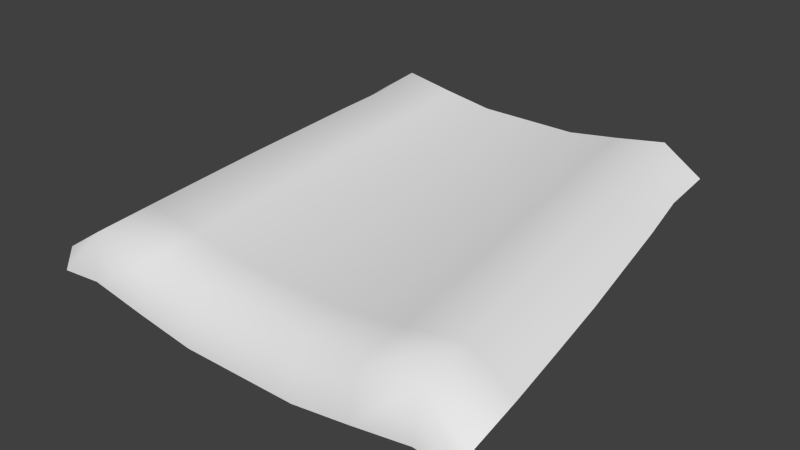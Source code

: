 # Source: roof-clooth.blend  (saved by Blender 2.73.0; exported with 4.5.12 LTS)
import bpy
from mathutils import Matrix  # noqa: F401  (used for matrix-valued properties, if any)

bpy.ops.wm.read_factory_settings(use_empty=True)
scene = bpy.context.scene
scene.name = 'Scene'

# ---- collections
col_collection_1 = bpy.data.collections.new('Collection 1'); scene.collection.children.link(col_collection_1)

# ---- materials (node trees are filled in below, after node groups)
mat_material = bpy.data.materials.new('Material')
mat_material.alpha_threshold = 0.0
mat_material.use_transparent_shadow = False
mat_material.roughness = 0.5

# ---- material node trees

# ---- world
world_world = bpy.data.worlds.new('World'); scene.world = world_world
world_world.color = (0.05088, 0.05088, 0.05088)
world_world.use_sun_shadow = False
world_world.sun_shadow_jitter_overblur = 0.0
world_world.cycles.sampling_method = 'MANUAL'
world_world.cycles.sample_map_resolution = 256

# ---- meshes
me_plane = bpy.data.meshes.new('Plane')
me_plane.from_pydata([(-0.9399, -0.7553, -0.1949), (0.9442, -0.7553, -0.1949), (-0.7879, 0.9284, 0.1004), (0.7916, 0.9284, 0.1004), (-0.8759, 0.02617, -0.01499), (-1.17e-17, -0.7553, -0.2567), (0.88, 0.02617, -0.01499), (7.708e-05, 0.9284, 0.1385), (3.245e-05, 0.02617, 0.02738), (-0.9227, -0.4827, -0.07986), (0.5, -0.7553, -0.2189), (0.8236, 0.4997, 0.04622), (-0.4191, 0.9284, 0.1702), (-0.8198, 0.4997, 0.04622), (-0.5, -0.7553, -0.2189), (0.9269, -0.4827, -0.07986), (0.4192, 0.9284, 0.1702), (6.092e-05, 0.4997, 0.08587), (8.758e-06, -0.4827, -0.03524), (-0.4659, 0.02617, 0.06266), (0.466, 0.02617, 0.06266), (0.4908, -0.4827, 0.00193), (-0.4908, -0.4827, 0.00193), (-0.4361, 0.4997, 0.1189), (0.4362, 0.4997, 0.1189), (-0.9399, -0.7166, -0.1079), (0.75, -0.7553, -0.1756), (0.7916, 0.7204, 0.07511), (-0.6287, 0.9284, 0.2065), (-0.8469, 0.269, 0.01641), (-0.25, -0.7553, -0.2567), (0.9036, -0.2238, -0.04689), (0.2097, 0.9284, 0.1385), (7.708e-05, 0.7204, 0.1132), (2.05e-05, -0.2238, -0.003388), (-0.6989, 0.02617, 0.103), (0.233, 0.02617, 0.02738), (-0.8995, -0.2238, -0.04689), (0.25, -0.7553, -0.2567), (0.8508, 0.269, 0.01641), (-0.2095, 0.9284, 0.1385), (-0.7879, 0.7204, 0.07511), (-0.75, -0.7553, -0.1756), (0.9442, -0.7166, -0.1079), (0.6288, 0.9284, 0.2065), (4.718e-05, 0.269, 0.05737), (8.867e-18, -0.7166, -0.06247), (-0.233, 0.02617, 0.02738), (0.699, 0.02617, 0.103), (0.4785, -0.2238, 0.03284), (0.5, -0.7166, -0.02461), (0.2454, -0.4827, -0.03524), (0.7362, -0.4827, 0.04439), (-0.4785, -0.2238, 0.03284), (-0.5, -0.7166, -0.02461), (-0.7362, -0.4827, 0.04439), (-0.2454, -0.4827, -0.03524), (-0.4191, 0.7204, 0.145), (-0.4505, 0.269, 0.09148), (-0.6541, 0.4997, 0.1566), (-0.218, 0.4997, 0.08587), (0.4192, 0.7204, 0.145), (0.4506, 0.269, 0.09148), (0.2181, 0.4997, 0.08587), (0.6542, 0.4997, 0.1566), (0.6758, 0.269, 0.1305), (0.2253, 0.269, 0.05737), (0.2097, 0.7204, 0.1132), (-0.2252, 0.269, 0.05737), (-0.6757, 0.269, 0.1305), (-0.6287, 0.7204, 0.1812), (-0.25, -0.7166, -0.06247), (-0.75, -0.7166, 0.01864), (-0.7177, -0.2238, 0.07423), (0.75, -0.7166, 0.01864), (0.25, -0.7166, -0.06247), (0.2393, -0.2238, -0.003388), (0.7178, -0.2238, 0.07423), (-0.2392, -0.2238, -0.003388), (-0.2095, 0.7204, 0.1132), (0.6288, 0.7204, 0.1812)], [], [(44, 80, 3), (79, 33, 7, 40), (78, 34, 8, 47), (77, 31, 6, 48), (76, 49, 20, 36), (75, 50, 21, 51), (74, 43, 15, 52), (73, 53, 19, 35), (72, 54, 22, 55), (71, 46, 18, 56), (70, 57, 12, 28), (69, 58, 23, 59), (68, 45, 17, 60), (67, 61, 16, 32), (66, 62, 24, 63), (65, 39, 11, 64), (62, 65, 64, 24), (20, 48, 65, 62), (48, 6, 39, 65), (45, 66, 63, 17), (8, 36, 66, 45), (36, 20, 62, 66), (33, 67, 32, 7), (17, 63, 67, 33), (63, 24, 61, 67), (58, 68, 60, 23), (19, 47, 68, 58), (47, 8, 45, 68), (29, 69, 59, 13), (4, 35, 69, 29), (35, 19, 58, 69), (70, 28, 2), (13, 59, 70, 41), (59, 23, 57, 70), (54, 71, 56, 22), (14, 30, 71, 54), (30, 5, 46, 71), (25, 72, 55, 9), (0, 42, 72), (42, 14, 54, 72), (37, 73, 35, 4), (9, 55, 73, 37), (55, 22, 53, 73), (50, 74, 52, 21), (10, 26, 74, 50), (1, 43, 74), (46, 75, 51, 18), (5, 38, 75, 46), (38, 10, 50, 75), (34, 76, 36, 8), (18, 51, 76, 34), (51, 21, 49, 76), (49, 77, 48, 20), (21, 52, 77, 49), (52, 15, 31, 77), (53, 78, 47, 19), (22, 56, 78, 53), (56, 18, 34, 78), (57, 79, 40, 12), (23, 60, 79, 57), (60, 17, 33, 79), (61, 80, 44, 16), (24, 64, 80, 61), (64, 11, 27, 80), (26, 1, 74), (25, 0, 72), (80, 27, 3), (41, 70, 2)])
me_plane.polygons.foreach_set('use_smooth', [True] * 68)
_uv = me_plane.uv_layers.new(name='UVMap')
_uv.uv.foreach_set('vector', [0.8529, 0.9581, 0.8529, 0.8409, 0.9705, 0.957, 0.3828, 0.8381, 0.5, 0.8381, 0.5, 0.9553, 0.3828, 0.9553, 0.3827, 0.3692, 0.5, 0.3691, 0.5, 0.4864, 0.3828, 0.4864, 0.8525, 0.3724, 0.9699, 0.3708, 0.9702, 0.488, 0.8527, 0.4893, 0.6173, 0.3692, 0.7348, 0.3706, 0.7347, 0.4876, 0.6172, 0.4865, 0.6185, 0.1469, 0.7367, 0.1499, 0.7351, 0.2538, 0.6176, 0.2517, 0.8518, 0.1555, 0.9662, 0.1496, 0.9689, 0.2536, 0.8522, 0.2562, 0.1475, 0.3724, 0.2653, 0.3706, 0.2653, 0.4876, 0.1473, 0.4893, 0.1482, 0.1555, 0.2634, 0.1499, 0.2649, 0.2537, 0.1478, 0.2562, 0.3817, 0.1471, 0.5001, 0.1472, 0.5001, 0.2516, 0.3824, 0.2518, 0.1471, 0.8409, 0.2652, 0.8391, 0.2652, 0.9564, 0.1471, 0.9581, 0.1472, 0.6064, 0.2653, 0.6047, 0.2653, 0.7219, 0.1472, 0.7236, 0.3828, 0.6037, 0.5, 0.6036, 0.5, 0.7209, 0.3828, 0.7209, 0.6172, 0.8381, 0.7348, 0.8391, 0.7348, 0.9564, 0.6172, 0.9553, 0.6172, 0.6037, 0.7347, 0.6048, 0.7347, 0.7219, 0.6172, 0.7209, 0.8528, 0.6065, 0.9703, 0.6053, 0.9704, 0.7225, 0.8528, 0.7236, 0.7347, 0.6048, 0.8528, 0.6065, 0.8528, 0.7236, 0.7347, 0.7219, 0.7347, 0.4876, 0.8527, 0.4893, 0.8528, 0.6065, 0.7347, 0.6048, 0.8527, 0.4893, 0.9702, 0.488, 0.9703, 0.6053, 0.8528, 0.6065, 0.5, 0.6036, 0.6172, 0.6037, 0.6172, 0.7209, 0.5, 0.7209, 0.5, 0.4864, 0.6172, 0.4865, 0.6172, 0.6037, 0.5, 0.6036, 0.6172, 0.4865, 0.7347, 0.4876, 0.7347, 0.6048, 0.6172, 0.6037, 0.5, 0.8381, 0.6172, 0.8381, 0.6172, 0.9553, 0.5, 0.9553, 0.5, 0.7209, 0.6172, 0.7209, 0.6172, 0.8381, 0.5, 0.8381, 0.6172, 0.7209, 0.7347, 0.7219, 0.7348, 0.8391, 0.6172, 0.8381, 0.2653, 0.6047, 0.3828, 0.6037, 0.3828, 0.7209, 0.2653, 0.7219, 0.2653, 0.4876, 0.3828, 0.4864, 0.3828, 0.6037, 0.2653, 0.6047, 0.3828, 0.4864, 0.5, 0.4864, 0.5, 0.6036, 0.3828, 0.6037, 0.02967, 0.6053, 0.1472, 0.6064, 0.1472, 0.7236, 0.02961, 0.7225, 0.02979, 0.488, 0.1473, 0.4893, 0.1472, 0.6064, 0.02967, 0.6053, 0.1473, 0.4893, 0.2653, 0.4876, 0.2653, 0.6047, 0.1472, 0.6064, 0.1471, 0.8409, 0.1471, 0.9581, 0.02954, 0.957, 0.02961, 0.7225, 0.1472, 0.7236, 0.1471, 0.8409, 0.02957, 0.8397, 0.1472, 0.7236, 0.2653, 0.7219, 0.2652, 0.8391, 0.1471, 0.8409, 0.2634, 0.1499, 0.3817, 0.1471, 0.3824, 0.2518, 0.2649, 0.2537, 0.2667, 0.03357, 0.3834, 0.02917, 0.3817, 0.1471, 0.2634, 0.1499, 0.3834, 0.02917, 0.5001, 0.02985, 0.5001, 0.1472, 0.3817, 0.1471, 0.03382, 0.1495, 0.1482, 0.1555, 0.1478, 0.2562, 0.03104, 0.2535, 0.03435, 0.03376, 0.1502, 0.04123, 0.1482, 0.1555, 0.1502, 0.04123, 0.2667, 0.03357, 0.2634, 0.1499, 0.1482, 0.1555, 0.03011, 0.3708, 0.1475, 0.3724, 0.1473, 0.4893, 0.02979, 0.488, 0.03104, 0.2535, 0.1478, 0.2562, 0.1475, 0.3724, 0.03011, 0.3708, 0.1478, 0.2562, 0.2649, 0.2537, 0.2653, 0.3706, 0.1475, 0.3724, 0.7367, 0.1499, 0.8518, 0.1555, 0.8522, 0.2562, 0.7351, 0.2538, 0.7335, 0.03371, 0.8499, 0.04139, 0.8518, 0.1555, 0.7367, 0.1499, 0.9656, 0.03393, 0.9662, 0.1496, 0.8518, 0.1555, 0.5001, 0.1472, 0.6185, 0.1469, 0.6176, 0.2517, 0.5001, 0.2516, 0.5001, 0.02985, 0.617, 0.02926, 0.6185, 0.1469, 0.5001, 0.1472, 0.617, 0.02926, 0.7335, 0.03371, 0.7367, 0.1499, 0.6185, 0.1469, 0.5, 0.3691, 0.6173, 0.3692, 0.6172, 0.4865, 0.5, 0.4864, 0.5001, 0.2516, 0.6176, 0.2517, 0.6173, 0.3692, 0.5, 0.3691, 0.6176, 0.2517, 0.7351, 0.2538, 0.7348, 0.3706, 0.6173, 0.3692, 0.7348, 0.3706, 0.8525, 0.3724, 0.8527, 0.4893, 0.7347, 0.4876, 0.7351, 0.2538, 0.8522, 0.2562, 0.8525, 0.3724, 0.7348, 0.3706, 0.8522, 0.2562, 0.9689, 0.2536, 0.9699, 0.3708, 0.8525, 0.3724, 0.2653, 0.3706, 0.3827, 0.3692, 0.3828, 0.4864, 0.2653, 0.4876, 0.2649, 0.2537, 0.3824, 0.2518, 0.3827, 0.3692, 0.2653, 0.3706, 0.3824, 0.2518, 0.5001, 0.2516, 0.5, 0.3691, 0.3827, 0.3692, 0.2652, 0.8391, 0.3828, 0.8381, 0.3828, 0.9553, 0.2652, 0.9564, 0.2653, 0.7219, 0.3828, 0.7209, 0.3828, 0.8381, 0.2652, 0.8391, 0.3828, 0.7209, 0.5, 0.7209, 0.5, 0.8381, 0.3828, 0.8381, 0.7348, 0.8391, 0.8529, 0.8409, 0.8529, 0.9581, 0.7348, 0.9564, 0.7347, 0.7219, 0.8528, 0.7236, 0.8529, 0.8409, 0.7348, 0.8391, 0.8528, 0.7236, 0.9704, 0.7225, 0.9704, 0.8397, 0.8529, 0.8409, 0.8499, 0.04139, 0.9656, 0.03393, 0.8518, 0.1555, 0.03382, 0.1495, 0.03435, 0.03376, 0.1482, 0.1555, 0.8529, 0.8409, 0.9704, 0.8397, 0.9705, 0.957, 0.02957, 0.8397, 0.1471, 0.8409, 0.02954, 0.957])
_ca = me_plane.color_attributes.new('Col', 'BYTE_COLOR', 'CORNER')
_ca.data.foreach_set('color', [0.0, 0.0, 0.0, 1.0, 1.0, 1.0, 1.0, 1.0, 0.007499, 0.007499, 0.007499, 1.0, 1.0, 1.0, 1.0, 1.0, 1.0, 1.0, 1.0, 1.0, 0.0003035, 0.0003035, 0.0003035, 1.0, 0.0, 0.0, 0.0, 1.0, 1.0, 1.0, 1.0, 1.0, 1.0, 1.0, 1.0, 1.0, 1.0, 1.0, 1.0, 1.0, 1.0, 1.0, 1.0, 1.0, 1.0, 1.0, 1.0, 1.0, 1.0, 1.0, 1.0, 1.0, 1.0, 1.0, 1.0, 1.0, 1.0, 1.0, 1.0, 1.0, 1.0, 1.0, 1.0, 1.0, 0.1529, 0.1529, 0.1529, 1.0, 1.0, 1.0, 1.0, 1.0, 1.0, 1.0, 1.0, 1.0, 1.0, 1.0, 1.0, 1.0, 0.004777, 0.004777, 0.004777, 1.0, 0.0, 0.0, 0.0, 1.0, 1.0, 1.0, 1.0, 1.0, 0.003347, 0.003347, 0.003347, 1.0, 1.0, 1.0, 1.0, 1.0, 1.0, 1.0, 1.0, 1.0, 0.0, 0.0, 0.0, 1.0, 1.0, 1.0, 1.0, 1.0, 1.0, 1.0, 1.0, 1.0, 1.0, 1.0, 1.0, 1.0, 1.0, 1.0, 1.0, 1.0, 0.002428, 0.002428, 0.002428, 1.0, 0.0, 0.0, 0.0, 1.0, 0.0, 0.0, 0.0, 1.0, 0.0003035, 0.0003035, 0.0003035, 1.0, 1.0, 1.0, 1.0, 1.0, 1.0, 1.0, 1.0, 1.0, 1.0, 1.0, 1.0, 1.0, 1.0, 1.0, 1.0, 1.0, 0.7991, 0.7991, 0.7991, 1.0, 1.0, 1.0, 1.0, 1.0, 0.0003035, 0.0003035, 0.0003035, 1.0, 0.0, 0.0, 0.0, 1.0, 1.0, 1.0, 1.0, 1.0, 1.0, 1.0, 1.0, 1.0, 1.0, 1.0, 1.0, 1.0, 1.0, 1.0, 1.0, 1.0, 1.0, 1.0, 1.0, 1.0, 1.0, 1.0, 1.0, 1.0, 1.0, 1.0, 1.0, 1.0, 1.0, 1.0, 1.0, 1.0, 1.0, 1.0, 1.0, 1.0, 1.0, 1.0, 1.0, 1.0, 0.0003035, 0.0003035, 0.0003035, 1.0, 0.0003035, 0.0003035, 0.0003035, 1.0, 1.0, 1.0, 1.0, 1.0, 1.0, 1.0, 1.0, 1.0, 1.0, 1.0, 1.0, 1.0, 1.0, 1.0, 1.0, 1.0, 1.0, 1.0, 1.0, 1.0, 1.0, 1.0, 1.0, 1.0, 1.0, 1.0, 1.0, 1.0, 1.0, 1.0, 1.0, 1.0, 1.0, 1.0, 1.0, 1.0, 1.0, 1.0, 1.0, 1.0, 1.0, 1.0, 1.0, 1.0, 1.0, 1.0, 1.0, 1.0, 1.0, 1.0, 1.0, 1.0, 1.0, 1.0, 1.0, 1.0, 1.0, 1.0, 1.0, 1.0, 1.0, 1.0, 1.0, 1.0, 1.0, 1.0, 1.0, 1.0, 1.0, 1.0, 1.0, 1.0, 1.0, 1.0, 1.0, 1.0, 1.0, 1.0, 1.0, 1.0, 1.0, 1.0, 1.0, 1.0, 1.0, 1.0, 1.0, 1.0, 1.0, 1.0, 1.0, 1.0, 1.0, 1.0, 1.0, 1.0, 1.0, 1.0, 1.0, 1.0, 1.0, 1.0, 1.0, 1.0, 1.0, 1.0, 1.0, 1.0, 1.0, 1.0, 1.0, 1.0, 1.0, 1.0, 1.0, 1.0, 1.0, 1.0, 1.0, 1.0, 1.0, 1.0, 1.0, 1.0, 1.0, 1.0, 1.0, 1.0, 1.0, 1.0, 1.0, 1.0, 1.0, 1.0, 1.0, 1.0, 0.0003035, 0.0003035, 0.0003035, 1.0, 0.0003035, 0.0003035, 0.0003035, 1.0, 1.0, 1.0, 1.0, 1.0, 1.0, 1.0, 1.0, 1.0, 1.0, 1.0, 1.0, 1.0, 1.0, 1.0, 1.0, 1.0, 1.0, 1.0, 1.0, 1.0, 1.0, 1.0, 1.0, 1.0, 1.0, 1.0, 1.0, 1.0, 1.0, 1.0, 1.0, 1.0, 1.0, 1.0, 1.0, 1.0, 1.0, 1.0, 1.0, 1.0, 1.0, 1.0, 1.0, 1.0, 1.0, 1.0, 1.0, 1.0, 1.0, 1.0, 1.0, 1.0, 1.0, 1.0, 1.0, 1.0, 1.0, 1.0, 1.0, 1.0, 1.0, 1.0, 1.0, 1.0, 1.0, 1.0, 1.0, 1.0, 1.0, 1.0, 1.0, 1.0, 1.0, 1.0, 1.0, 1.0, 1.0, 1.0, 1.0, 1.0, 1.0, 1.0, 1.0, 1.0, 1.0, 1.0, 1.0, 1.0, 1.0, 1.0, 1.0, 1.0, 1.0, 1.0, 1.0, 1.0, 1.0, 1.0, 1.0, 1.0, 1.0, 1.0, 1.0, 1.0, 1.0, 1.0, 1.0, 1.0, 1.0, 1.0, 1.0, 1.0, 1.0, 1.0, 1.0, 1.0, 1.0, 1.0, 1.0, 1.0, 1.0, 1.0, 1.0, 1.0, 1.0, 1.0, 1.0, 1.0, 0.7991, 0.7991, 0.7991, 1.0, 0.0, 0.0, 0.0, 1.0, 0.0, 0.0, 0.0, 1.0, 1.0, 1.0, 1.0, 1.0, 1.0, 1.0, 1.0, 1.0, 0.7991, 0.7991, 0.7991, 1.0, 1.0, 1.0, 1.0, 1.0, 1.0, 1.0, 1.0, 1.0, 1.0, 1.0, 1.0, 1.0, 1.0, 1.0, 1.0, 1.0, 0.7991, 0.7991, 0.7991, 1.0, 0.0, 0.0, 0.0, 1.0, 1.0, 1.0, 1.0, 1.0, 1.0, 1.0, 1.0, 1.0, 0.0, 0.0, 0.0, 1.0, 1.0, 1.0, 1.0, 1.0, 1.0, 1.0, 1.0, 1.0, 1.0, 1.0, 1.0, 1.0, 0.0, 0.0, 0.0, 1.0, 1.0, 1.0, 1.0, 1.0, 1.0, 1.0, 1.0, 1.0, 1.0, 1.0, 1.0, 1.0, 1.0, 1.0, 1.0, 1.0, 1.0, 1.0, 1.0, 1.0, 0.002428, 0.002428, 0.002428, 1.0, 0.0003035, 0.0003035, 0.0003035, 1.0, 0.8228, 0.8228, 0.8228, 1.0, 1.0, 1.0, 1.0, 1.0, 1.0, 1.0, 1.0, 1.0, 0.002428, 0.002428, 0.002428, 1.0, 1.0, 1.0, 1.0, 1.0, 1.0, 1.0, 1.0, 1.0, 0.0, 0.0, 0.0, 1.0, 0.002428, 0.002428, 0.002428, 1.0, 1.0, 1.0, 1.0, 1.0, 1.0, 1.0, 1.0, 1.0, 1.0, 1.0, 1.0, 1.0, 1.0, 1.0, 1.0, 1.0, 0.8228, 0.8228, 0.8228, 1.0, 0.0003035, 0.0003035, 0.0003035, 1.0, 1.0, 1.0, 1.0, 1.0, 1.0, 1.0, 1.0, 1.0, 0.0003035, 0.0003035, 0.0003035, 1.0, 0.0, 0.0, 0.0, 1.0, 1.0, 1.0, 1.0, 1.0, 1.0, 1.0, 1.0, 1.0, 0.004777, 0.004777, 0.004777, 1.0, 0.003347, 0.003347, 0.003347, 1.0, 0.0, 0.0, 0.0, 1.0, 0.0, 0.0, 0.0, 1.0, 1.0, 1.0, 1.0, 1.0, 1.0, 1.0, 1.0, 1.0, 0.003347, 0.003347, 0.003347, 1.0, 0.004777, 0.004777, 0.004777, 1.0, 1.0, 1.0, 1.0, 1.0, 1.0, 1.0, 1.0, 1.0, 0.003347, 0.003347, 0.003347, 1.0, 1.0, 1.0, 1.0, 1.0, 1.0, 1.0, 1.0, 1.0, 1.0, 1.0, 1.0, 1.0, 1.0, 1.0, 1.0, 1.0, 1.0, 1.0, 1.0, 1.0, 1.0, 1.0, 1.0, 1.0, 1.0, 1.0, 1.0, 1.0, 1.0, 1.0, 1.0, 1.0, 1.0, 1.0, 1.0, 1.0, 1.0, 1.0, 1.0, 1.0, 0.004777, 0.004777, 0.004777, 1.0, 1.0, 1.0, 1.0, 1.0, 1.0, 1.0, 1.0, 1.0, 1.0, 1.0, 1.0, 1.0, 1.0, 1.0, 1.0, 1.0, 1.0, 1.0, 1.0, 1.0, 1.0, 1.0, 1.0, 1.0, 1.0, 1.0, 1.0, 1.0, 1.0, 1.0, 1.0, 1.0, 1.0, 1.0, 1.0, 1.0, 1.0, 1.0, 1.0, 1.0, 0.0, 0.0, 0.0, 1.0, 0.1529, 0.1529, 0.1529, 1.0, 1.0, 1.0, 1.0, 1.0, 0.1529, 0.1529, 0.1529, 1.0, 1.0, 1.0, 1.0, 1.0, 1.0, 1.0, 1.0, 1.0, 1.0, 1.0, 1.0, 1.0, 0.0, 0.0, 0.0, 1.0, 0.0, 0.0, 0.0, 1.0, 1.0, 1.0, 1.0, 1.0, 0.1529, 0.1529, 0.1529, 1.0, 0.0, 0.0, 0.0, 1.0, 1.0, 1.0, 1.0, 1.0, 1.0, 1.0, 1.0, 1.0, 1.0, 1.0, 1.0, 1.0, 1.0, 1.0, 1.0, 1.0, 1.0, 1.0, 1.0, 1.0, 1.0, 1.0, 1.0, 1.0, 1.0, 1.0, 1.0, 1.0, 0.0, 0.0, 0.0, 1.0, 1.0, 1.0, 1.0, 1.0, 1.0, 1.0, 1.0, 1.0, 1.0, 1.0, 1.0, 1.0, 1.0, 1.0, 1.0, 1.0, 1.0, 1.0, 1.0, 1.0, 1.0, 1.0, 1.0, 1.0, 1.0, 1.0, 1.0, 1.0, 1.0, 1.0, 1.0, 1.0, 1.0, 1.0, 1.0, 1.0, 0.0, 0.0, 0.0, 1.0, 0.0003035, 0.0003035, 0.0003035, 1.0, 1.0, 1.0, 1.0, 1.0, 1.0, 1.0, 1.0, 1.0, 1.0, 1.0, 1.0, 1.0, 1.0, 1.0, 1.0, 1.0, 1.0, 1.0, 1.0, 1.0, 1.0, 1.0, 1.0, 1.0, 1.0, 1.0, 1.0, 1.0, 1.0, 1.0, 1.0, 1.0, 1.0, 1.0, 1.0, 1.0, 1.0, 1.0, 1.0, 1.0, 0.0, 0.0, 0.0, 1.0, 0.0003035, 0.0003035, 0.0003035, 1.0, 1.0, 1.0, 1.0, 1.0, 1.0, 1.0, 1.0, 1.0, 1.0, 1.0, 1.0, 1.0, 1.0, 1.0, 1.0, 1.0, 1.0, 1.0, 1.0, 1.0, 1.0, 1.0, 1.0, 1.0, 1.0, 1.0, 1.0, 1.0, 1.0, 1.0, 1.0, 1.0, 1.0, 1.0, 1.0, 1.0, 1.0, 1.0, 1.0, 1.0, 0.003347, 0.003347, 0.003347, 1.0, 1.0, 1.0, 1.0, 1.0, 1.0, 1.0, 1.0, 1.0, 0.002428, 0.002428, 0.002428, 1.0, 1.0, 1.0, 1.0, 1.0, 1.0, 1.0, 1.0, 1.0, 0.007499, 0.007499, 0.007499, 1.0, 1.0, 1.0, 1.0, 1.0, 0.7991, 0.7991, 0.7991, 1.0, 0.0, 0.0, 0.0, 1.0])
me_plane.materials.append(mat_material)
me_plane.use_remesh_preserve_volume = False
me_plane.use_remesh_preserve_attributes = False
me_plane.use_mirror_vertex_groups = False
me_plane.update()

# ---- objects
ob_roof_clooth = bpy.data.objects.new('roof-clooth', me_plane)

# ---- transforms, parenting, visibility, modifiers, constraints
ob_roof_clooth.location = (0.0, 0.0, 0.0)
ob_roof_clooth.lineart.crease_threshold = 0.0

# ---- collection membership
col_collection_1.objects.link(ob_roof_clooth)

# ---- scene / render settings (as saved in the file)
scene.frame_start = 1; scene.frame_end = 250; scene.frame_set(1)
scene.render.engine = 'BLENDER_EEVEE_NEXT'
scene.render.resolution_percentage = 50
scene.render.dither_intensity = 0.0
scene.cycles.use_denoising = False
scene.cycles.samples = 10
scene.cycles.sampling_pattern = 'TABULATED_SOBOL'
scene.cycles.light_sampling_threshold = 0.0
scene.cycles.use_adaptive_sampling = False
scene.cycles.use_light_tree = False
scene.cycles.blur_glossy = 0.0
scene.cycles.pixel_filter_type = 'GAUSSIAN'
scene.cycles.sample_clamp_indirect = 0.0
scene.view_settings.view_transform = 'Standard'
bpy.context.view_layer.update()

# ---- added for rendering (the .blend has no active camera and no usable light): camera, sun
cam_auto = bpy.data.cameras.new('AutoCamera')
cam_auto.lens = 50.0
cam_auto.sensor_width = 36.0
cam_auto.clip_end = 1000.0
ob_auto_camera = bpy.data.objects.new('AutoCamera', cam_auto)
scene.collection.objects.link(ob_auto_camera)
ob_auto_camera.location = (2.37903, -2.76571, 1.87639)
ob_auto_camera.rotation_euler = (1.09748, -7.21219e-08, 0.694738)
scene.camera = ob_auto_camera
light_auto_sun = bpy.data.lights.new('AutoSun', 'SUN')
light_auto_sun.energy = 3.0
light_auto_sun.angle = 0.0523599
ob_auto_sun = bpy.data.objects.new('AutoSun', light_auto_sun)
scene.collection.objects.link(ob_auto_sun)
ob_auto_sun.rotation_euler = (0.872665, 0.174533, 0.523599)
bpy.context.view_layer.update()
